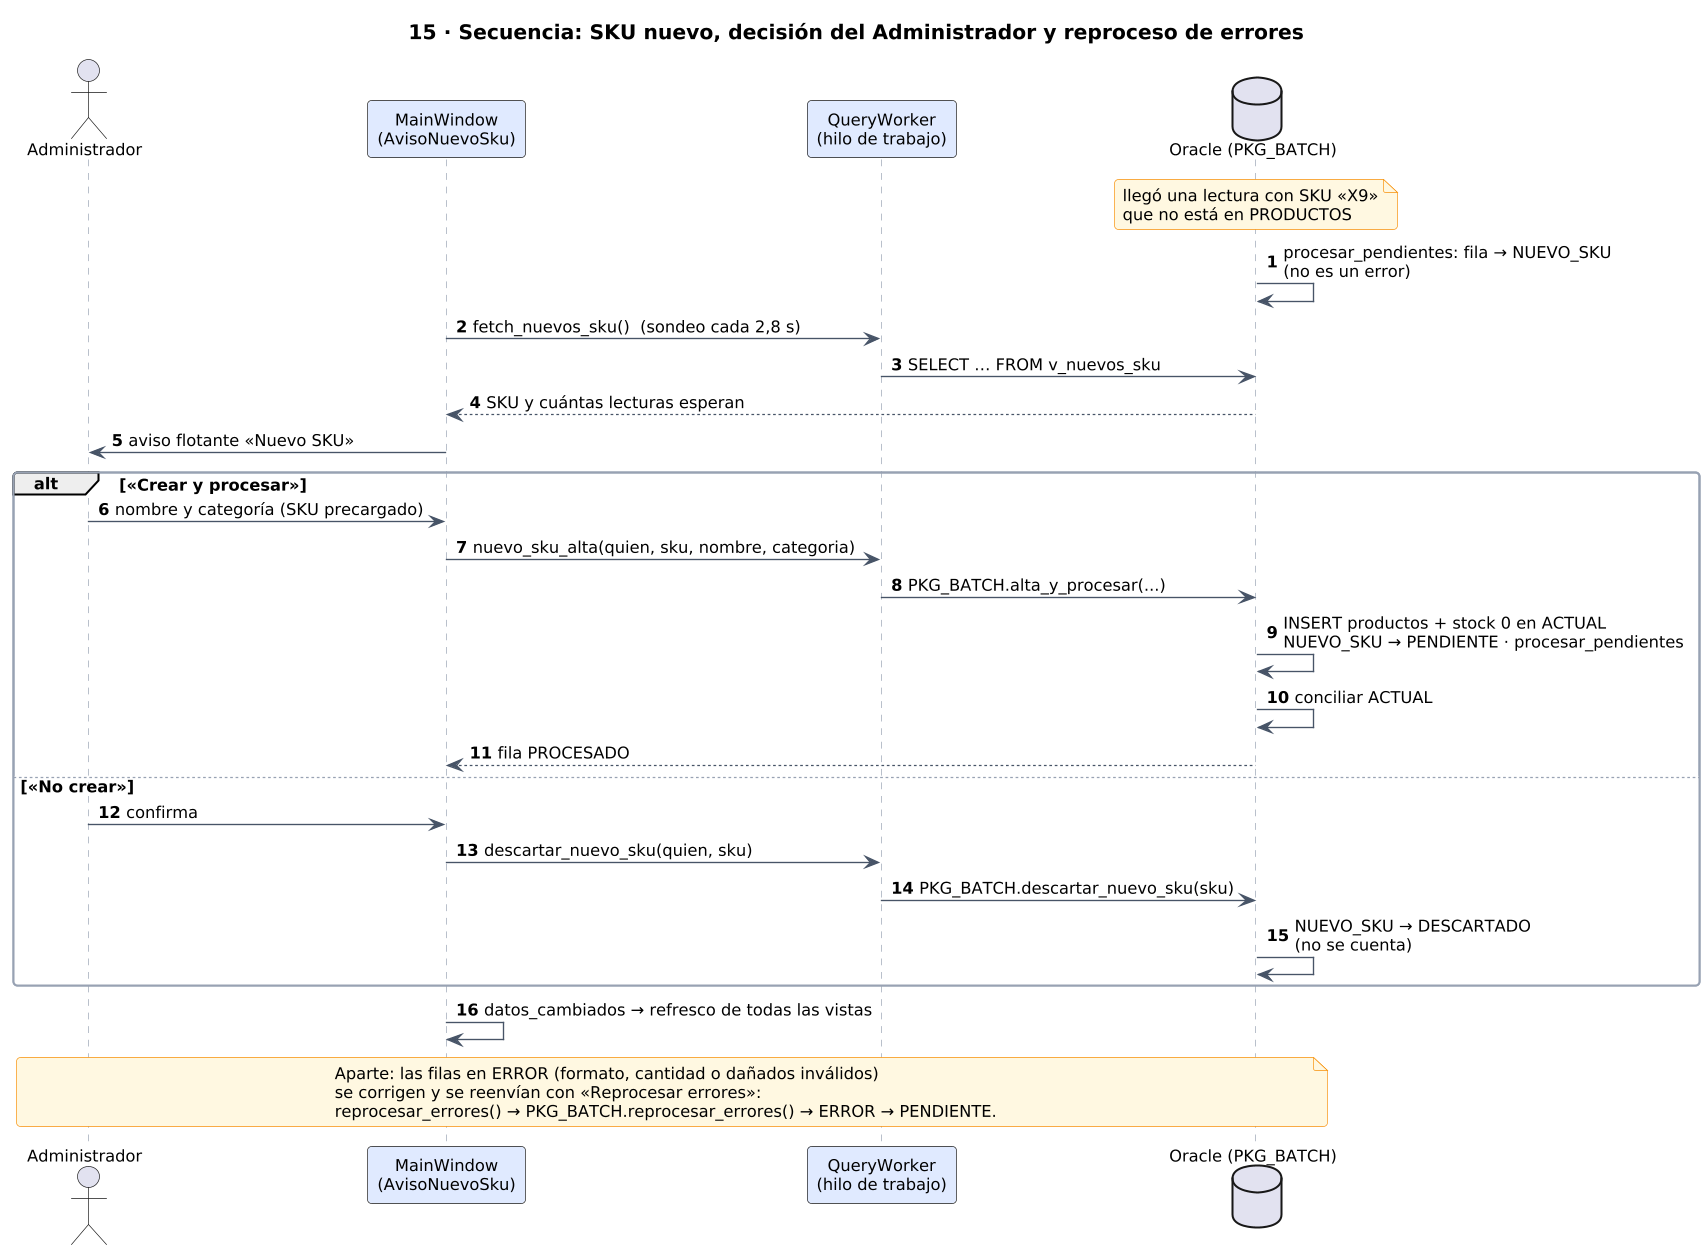

The diagram above was rendered by PlantUML. Its source (embedded in the PNG):
@startuml
skinparamlocked dpi 130
!include estilo.iuml
title 15 · Secuencia: SKU nuevo, decisión del Administrador y reproceso de errores
autonumber
actor Administrador as adm
participant "MainWindow\n(AvisoNuevoSku)" as av
participant "QueryWorker\n(hilo de trabajo)" as w
database "Oracle (PKG_BATCH)" as ora

note over ora : llegó una lectura con SKU «X9»\nque no está en PRODUCTOS
ora -> ora : procesar_pendientes: fila → NUEVO_SKU\n(no es un error)
av -> w : fetch_nuevos_sku()  (sondeo cada 2,8 s)
w -> ora : SELECT … FROM v_nuevos_sku
ora --> av : SKU y cuántas lecturas esperan
av -> adm : aviso flotante «Nuevo SKU»
alt «Crear y procesar»
  adm -> av : nombre y categoría (SKU precargado)
  av -> w : nuevo_sku_alta(quien, sku, nombre, categoria)
  w -> ora : PKG_BATCH.alta_y_procesar(...)
  ora -> ora : INSERT productos + stock 0 en ACTUAL\nNUEVO_SKU → PENDIENTE · procesar_pendientes
  ora -> ora : conciliar ACTUAL
  ora --> av : fila PROCESADO
else «No crear»
  adm -> av : confirma
  av -> w : descartar_nuevo_sku(quien, sku)
  w -> ora : PKG_BATCH.descartar_nuevo_sku(sku)
  ora -> ora : NUEVO_SKU → DESCARTADO\n(no se cuenta)
end
av -> av : datos_cambiados → refresco de todas las vistas
note over adm, ora
  Aparte: las filas en ERROR (formato, cantidad o dañados inválidos)
  se corrigen y se reenvían con «Reprocesar errores»:
  reprocesar_errores() → PKG_BATCH.reprocesar_errores() → ERROR → PENDIENTE.
end note
@enduml